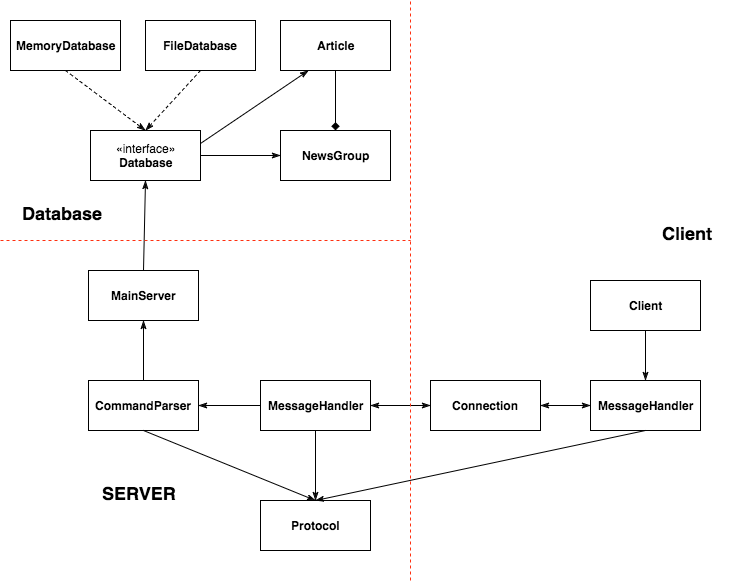

The diagram above was exported from draw.io. Its source (the exported page's mxGraphModel, read from the mxfile embedded in the PNG):
<mxGraphModel dx="950" dy="621" grid="1" gridSize="10" guides="1" tooltips="1" connect="1" arrows="1" fold="1" page="1" pageScale="1" pageWidth="826" pageHeight="1169" background="#ffffff" math="0" shadow="0">
  <root>
    <mxCell id="0" />
    <mxCell id="1" parent="0" />
    <mxCell id="2" value="&lt;font color=&quot;#000000&quot;&gt;&lt;b&gt;NewsGroup&lt;/b&gt;&lt;/font&gt;" style="html=1;labelBackgroundColor=none;strokeColor=#000000;fillColor=#FFFFFF;fontColor=#12FF0A;" vertex="1" parent="1">
      <mxGeometry x="280" y="150" width="110" height="50" as="geometry" />
    </mxCell>
    <mxCell id="45" style="edgeStyle=none;rounded=0;html=1;exitX=0.5;exitY=1;entryX=0.5;entryY=0;endArrow=diamond;endFill=1;jettySize=auto;orthogonalLoop=1;strokeColor=#000000;fontColor=#12FF0A;" edge="1" parent="1" source="3" target="2">
      <mxGeometry relative="1" as="geometry" />
    </mxCell>
    <mxCell id="3" value="&lt;font color=&quot;#000000&quot;&gt;&lt;b&gt;Article&lt;/b&gt;&lt;/font&gt;" style="html=1;labelBackgroundColor=none;strokeColor=#000000;fillColor=#FFFFFF;fontColor=#12FF0A;" vertex="1" parent="1">
      <mxGeometry x="280" y="40" width="110" height="50" as="geometry" />
    </mxCell>
    <mxCell id="39" style="edgeStyle=none;rounded=0;html=1;exitX=0.5;exitY=1;entryX=0.5;entryY=0;endArrow=none;endFill=0;jettySize=auto;orthogonalLoop=1;strokeColor=#000000;fontColor=#12FF0A;startArrow=classicThin;startFill=1;" edge="1" parent="1" source="4" target="38">
      <mxGeometry relative="1" as="geometry" />
    </mxCell>
    <mxCell id="41" style="edgeStyle=none;rounded=0;html=1;exitX=1;exitY=0.25;entryX=0.25;entryY=1;endArrow=classicThin;endFill=1;jettySize=auto;orthogonalLoop=1;strokeColor=#000000;fontColor=#12FF0A;" edge="1" parent="1" source="4" target="3">
      <mxGeometry relative="1" as="geometry" />
    </mxCell>
    <mxCell id="4" value="&lt;font color=&quot;#000000&quot;&gt;«interface»&lt;br&gt;&lt;b&gt;Database&lt;/b&gt;&lt;/font&gt;" style="html=1;labelBackgroundColor=none;strokeColor=#000000;fillColor=#FFFFFF;fontColor=#12FF0A;" vertex="1" parent="1">
      <mxGeometry x="90" y="150" width="110" height="50" as="geometry" />
    </mxCell>
    <mxCell id="43" style="edgeStyle=none;rounded=0;html=1;exitX=0.5;exitY=1;entryX=0.5;entryY=0;endArrow=classicThin;endFill=1;jettySize=auto;orthogonalLoop=1;strokeColor=#000000;fontColor=#12FF0A;dashed=1;" edge="1" parent="1" source="5" target="4">
      <mxGeometry relative="1" as="geometry" />
    </mxCell>
    <mxCell id="5" value="&lt;font color=&quot;#000000&quot;&gt;&lt;b&gt;MemoryDatabase&lt;/b&gt;&lt;/font&gt;" style="html=1;labelBackgroundColor=none;strokeColor=#000000;fillColor=#FFFFFF;fontColor=#12FF0A;" vertex="1" parent="1">
      <mxGeometry x="10" y="40" width="110" height="50" as="geometry" />
    </mxCell>
    <mxCell id="44" style="edgeStyle=none;rounded=0;html=1;exitX=0.5;exitY=1;entryX=0.5;entryY=0;dashed=1;endArrow=classicThin;endFill=1;jettySize=auto;orthogonalLoop=1;strokeColor=#000000;fontColor=#12FF0A;" edge="1" parent="1" source="6" target="4">
      <mxGeometry relative="1" as="geometry" />
    </mxCell>
    <mxCell id="6" value="&lt;font color=&quot;#000000&quot;&gt;&lt;b&gt;FileDatabase&lt;/b&gt;&lt;/font&gt;" style="html=1;labelBackgroundColor=none;strokeColor=#000000;fillColor=#FFFFFF;fontColor=#12FF0A;" vertex="1" parent="1">
      <mxGeometry x="145" y="40" width="110" height="50" as="geometry" />
    </mxCell>
    <mxCell id="11" style="edgeStyle=none;shape=link;rounded=0;html=1;exitX=0.75;exitY=0;jettySize=auto;orthogonalLoop=1;strokeColor=#000000;fontColor=#12FF0A;" edge="1" parent="1" source="2" target="2">
      <mxGeometry relative="1" as="geometry" />
    </mxCell>
    <mxCell id="14" value="" style="endArrow=none;html=1;strokeColor=#000000;fontColor=#12FF0A;exitX=0;exitY=0.5;entryX=1;entryY=0.5;endFill=0;startArrow=classicThin;startFill=1;" edge="1" parent="1" source="2" target="4">
      <mxGeometry width="50" height="50" relative="1" as="geometry">
        <mxPoint x="235" y="260" as="sourcePoint" />
        <mxPoint x="165" y="220" as="targetPoint" />
      </mxGeometry>
    </mxCell>
    <mxCell id="16" value="&lt;font color=&quot;#000000&quot;&gt;&lt;b&gt;CommandParser&lt;/b&gt;&lt;/font&gt;" style="html=1;labelBackgroundColor=none;strokeColor=#000000;fillColor=#FFFFFF;fontColor=#12FF0A;" vertex="1" parent="1">
      <mxGeometry x="88" y="400" width="110" height="50" as="geometry" />
    </mxCell>
    <mxCell id="17" value="&lt;font color=&quot;#000000&quot;&gt;&lt;b&gt;MessageHandler&lt;/b&gt;&lt;/font&gt;" style="html=1;labelBackgroundColor=none;strokeColor=#000000;fillColor=#FFFFFF;fontColor=#12FF0A;" vertex="1" parent="1">
      <mxGeometry x="260" y="400" width="110" height="50" as="geometry" />
    </mxCell>
    <mxCell id="19" value="&lt;font color=&quot;#000000&quot;&gt;&lt;b&gt;Connection&lt;/b&gt;&lt;/font&gt;" style="html=1;labelBackgroundColor=none;strokeColor=#000000;fillColor=#FFFFFF;fontColor=#12FF0A;" vertex="1" parent="1">
      <mxGeometry x="430" y="400" width="110" height="50" as="geometry" />
    </mxCell>
    <mxCell id="21" value="&lt;font color=&quot;#000000&quot;&gt;&lt;b&gt;Protocol&lt;/b&gt;&lt;/font&gt;" style="html=1;labelBackgroundColor=none;strokeColor=#000000;fillColor=#FFFFFF;fontColor=#12FF0A;" vertex="1" parent="1">
      <mxGeometry x="260" y="520" width="110" height="50" as="geometry" />
    </mxCell>
    <mxCell id="22" value="&lt;font color=&quot;#000000&quot; style=&quot;font-size: 18px&quot;&gt;&lt;b&gt;SERVER&lt;/b&gt;&lt;/font&gt;" style="text;html=1;resizable=0;points=[];autosize=1;align=left;verticalAlign=top;spacingTop=-4;fontColor=#12FF0A;" vertex="1" parent="1">
      <mxGeometry x="100" y="500" width="90" height="20" as="geometry" />
    </mxCell>
    <mxCell id="23" value="" style="endArrow=classicThin;html=1;strokeColor=#000000;fontColor=#12FF0A;exitX=1;exitY=0.5;entryX=0;entryY=0.5;endFill=1;startArrow=classicThin;startFill=1;" edge="1" parent="1" source="17" target="19">
      <mxGeometry width="50" height="50" relative="1" as="geometry">
        <mxPoint x="290" y="185" as="sourcePoint" />
        <mxPoint x="210" y="185" as="targetPoint" />
      </mxGeometry>
    </mxCell>
    <mxCell id="24" value="" style="endArrow=none;html=1;strokeColor=#000000;fontColor=#12FF0A;exitX=1;exitY=0.5;entryX=0;entryY=0.5;endFill=0;startArrow=classicThin;startFill=1;" edge="1" parent="1" source="16" target="17">
      <mxGeometry width="50" height="50" relative="1" as="geometry">
        <mxPoint x="380" y="435" as="sourcePoint" />
        <mxPoint x="440" y="435" as="targetPoint" />
      </mxGeometry>
    </mxCell>
    <mxCell id="25" value="" style="endArrow=none;html=1;strokeColor=#000000;fontColor=#12FF0A;exitX=0.5;exitY=0;entryX=0.5;entryY=1;endFill=0;startArrow=classicThin;startFill=1;" edge="1" parent="1" source="21" target="17">
      <mxGeometry width="50" height="50" relative="1" as="geometry">
        <mxPoint x="380" y="435" as="sourcePoint" />
        <mxPoint x="440" y="435" as="targetPoint" />
      </mxGeometry>
    </mxCell>
    <mxCell id="26" value="" style="endArrow=none;html=1;strokeColor=#000000;fontColor=#12FF0A;entryX=0.5;entryY=1;endFill=0;exitX=0.5;exitY=0;startArrow=classicThin;startFill=1;" edge="1" parent="1" source="21" target="16">
      <mxGeometry width="50" height="50" relative="1" as="geometry">
        <mxPoint x="290" y="510" as="sourcePoint" />
        <mxPoint x="325" y="460" as="targetPoint" />
      </mxGeometry>
    </mxCell>
    <mxCell id="31" value="&lt;font color=&quot;#000000&quot;&gt;&lt;b&gt;MessageHandler&lt;/b&gt;&lt;/font&gt;" style="html=1;labelBackgroundColor=none;strokeColor=#000000;fillColor=#FFFFFF;fontColor=#12FF0A;" vertex="1" parent="1">
      <mxGeometry x="590" y="400" width="110" height="50" as="geometry" />
    </mxCell>
    <mxCell id="32" value="" style="endArrow=classicThin;html=1;strokeColor=#000000;fontColor=#12FF0A;exitX=0;exitY=0.5;endFill=1;entryX=1;entryY=0.5;startArrow=classicThin;startFill=1;" edge="1" parent="1" source="31" target="19">
      <mxGeometry width="50" height="50" relative="1" as="geometry">
        <mxPoint x="380" y="435" as="sourcePoint" />
        <mxPoint x="550" y="390" as="targetPoint" />
      </mxGeometry>
    </mxCell>
    <mxCell id="33" value="&lt;font color=&quot;#000000&quot;&gt;&lt;b&gt;Client&lt;/b&gt;&lt;/font&gt;" style="html=1;labelBackgroundColor=none;strokeColor=#000000;fillColor=#FFFFFF;fontColor=#12FF0A;" vertex="1" parent="1">
      <mxGeometry x="590" y="300" width="110" height="50" as="geometry" />
    </mxCell>
    <mxCell id="34" value="" style="endArrow=none;html=1;strokeColor=#000000;fontColor=#12FF0A;exitX=0.5;exitY=0;endFill=0;entryX=0.5;entryY=1;startArrow=classicThin;startFill=1;" edge="1" parent="1" source="31" target="33">
      <mxGeometry width="50" height="50" relative="1" as="geometry">
        <mxPoint x="600" y="435" as="sourcePoint" />
        <mxPoint x="550" y="435" as="targetPoint" />
      </mxGeometry>
    </mxCell>
    <mxCell id="35" value="&lt;font color=&quot;#000000&quot; style=&quot;font-size: 18px&quot;&gt;&lt;b&gt;Client&lt;/b&gt;&lt;/font&gt;" style="text;html=1;resizable=0;points=[];autosize=1;align=left;verticalAlign=top;spacingTop=-4;fontColor=#12FF0A;" vertex="1" parent="1">
      <mxGeometry x="660" y="240" width="70" height="20" as="geometry" />
    </mxCell>
    <mxCell id="36" value="&lt;font color=&quot;#000000&quot; style=&quot;font-size: 18px&quot;&gt;&lt;b&gt;Database&lt;/b&gt;&lt;/font&gt;" style="text;html=1;resizable=0;points=[];autosize=1;align=left;verticalAlign=top;spacingTop=-4;fontColor=#12FF0A;" vertex="1" parent="1">
      <mxGeometry x="20" y="220" width="100" height="20" as="geometry" />
    </mxCell>
    <mxCell id="40" style="edgeStyle=none;rounded=0;html=1;exitX=0.5;exitY=1;entryX=0.5;entryY=0;endArrow=none;endFill=0;jettySize=auto;orthogonalLoop=1;strokeColor=#000000;fontColor=#12FF0A;startArrow=classicThin;startFill=1;" edge="1" parent="1" source="38" target="16">
      <mxGeometry relative="1" as="geometry" />
    </mxCell>
    <mxCell id="38" value="&lt;font color=&quot;#000000&quot;&gt;&lt;b&gt;MainServer&lt;/b&gt;&lt;/font&gt;" style="html=1;labelBackgroundColor=none;strokeColor=#000000;fillColor=#FFFFFF;fontColor=#12FF0A;" vertex="1" parent="1">
      <mxGeometry x="88" y="290" width="110" height="50" as="geometry" />
    </mxCell>
    <mxCell id="46" value="" style="endArrow=none;html=1;strokeColor=#000000;fontColor=#12FF0A;exitX=0.5;exitY=0;entryX=0.5;entryY=1;endFill=0;startArrow=classicThin;startFill=1;" edge="1" parent="1" source="21" target="31">
      <mxGeometry width="50" height="50" relative="1" as="geometry">
        <mxPoint x="325" y="530" as="sourcePoint" />
        <mxPoint x="325" y="460" as="targetPoint" />
      </mxGeometry>
    </mxCell>
    <mxCell id="47" value="" style="endArrow=none;html=1;strokeColor=#FF2F0F;fontColor=#12FF0A;endFill=0;dashed=1;" edge="1" parent="1">
      <mxGeometry width="50" height="50" relative="1" as="geometry">
        <mxPoint x="410" y="600" as="sourcePoint" />
        <mxPoint x="410" y="20" as="targetPoint" />
      </mxGeometry>
    </mxCell>
    <mxCell id="48" value="" style="endArrow=none;html=1;dashed=1;strokeColor=#FF2F0F;fontColor=#12FF0A;endFill=0;" edge="1" parent="1">
      <mxGeometry width="50" height="50" relative="1" as="geometry">
        <mxPoint y="260" as="sourcePoint" />
        <mxPoint x="410" y="260" as="targetPoint" />
      </mxGeometry>
    </mxCell>
  </root>
</mxGraphModel>